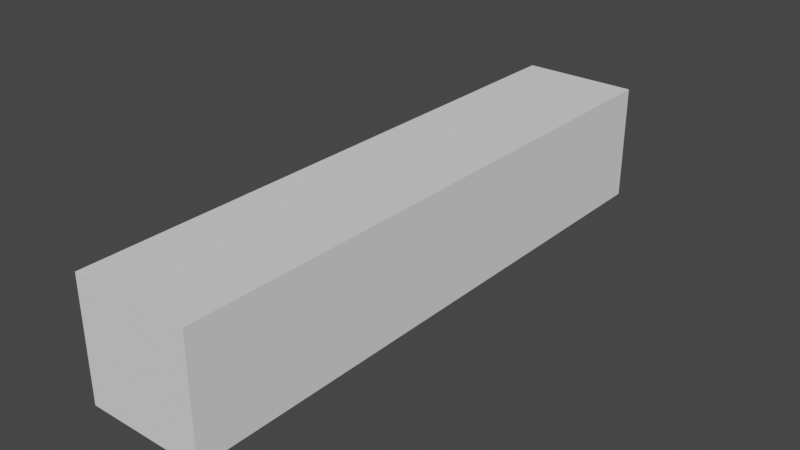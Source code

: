 # Source: Brick.blend  (saved by Blender 2.82.7; exported with 4.5.12 LTS)
import bpy
from mathutils import Matrix  # noqa: F401  (used for matrix-valued properties, if any)

bpy.ops.wm.read_factory_settings(use_empty=True)
scene = bpy.context.scene
scene.name = 'Scene'

# ---- collections
col_collection = bpy.data.collections.new('Collection'); scene.collection.children.link(col_collection)

# ---- world
world_world = bpy.data.worlds.new('World'); scene.world = world_world
world_world.use_nodes = True; world_world.node_tree.nodes.clear()
_N = world_world.node_tree.nodes; _L = world_world.node_tree.links
n0 = _N.new('ShaderNodeOutputWorld'); n0.name = 'World Output'; n0.location = (300, 300)
n1 = _N.new('ShaderNodeBackground'); n1.name = 'Background'; n1.location = (10, 300)
n1.inputs[0].default_value = (0.05088, 0.05088, 0.05088, 1.0)
_L.new(n1.outputs[0], n0.inputs[0])
n0.is_active_output = True
world_world.color = (0.05088, 0.05088, 0.05088)
world_world.use_sun_shadow = False
world_world.sun_shadow_jitter_overblur = 0.0

# ---- meshes
me_cube_001 = bpy.data.meshes.new('Cube.001')
me_cube_001.from_pydata([(-1.0, -1.0, -1.0), (-1.0, -1.0, 1.0), (-1.0, 1.0, -1.0), (-1.0, 1.0, 1.0), (1.0, -1.0, -1.0), (1.0, -1.0, 1.0), (1.0, 1.0, -1.0), (1.0, 1.0, 1.0)], [], [(0, 1, 3, 2), (2, 3, 7, 6), (6, 7, 5, 4), (4, 5, 1, 0), (2, 6, 4, 0), (7, 3, 1, 5)])
_uv = me_cube_001.uv_layers.new(name='UVMap')
_uv.uv.foreach_set('vector', [0.375, 0.0, 0.625, 0.0, 0.625, 0.25, 0.375, 0.25, 0.375, 0.25, 0.625, 0.25, 0.625, 0.5, 0.375, 0.5, 0.375, 0.5, 0.625, 0.5, 0.625, 0.75, 0.375, 0.75, 0.375, 0.75, 0.625, 0.75, 0.625, 1.0, 0.375, 1.0, 0.125, 0.5, 0.375, 0.5, 0.375, 0.75, 0.125, 0.75, 0.625, 0.5, 0.875, 0.5, 0.875, 0.75, 0.625, 0.75])
me_cube_001.use_remesh_fix_poles = True
me_cube_001.use_remesh_preserve_attributes = False
me_cube_001.use_mirror_vertex_groups = False
me_cube_001.update()

# ---- objects
ob_cube = bpy.data.objects.new('Cube', me_cube_001)

# ---- transforms, parenting, visibility, modifiers, constraints
ob_cube.location = (0.0, 0.0, 0.0)
ob_cube.rotation_euler = (0.0, -0.0, 1.571)
ob_cube.scale = (0.5, 0.1, 0.1)
ob_cube.lineart.crease_threshold = 0.0

# ---- collection membership
col_collection.objects.link(ob_cube)

# ---- scene / render settings (as saved in the file)
scene.frame_start = 1; scene.frame_end = 250; scene.frame_set(1)
scene.render.engine = 'BLENDER_EEVEE_NEXT'
scene.cycles.use_denoising = False
scene.cycles.samples = 128
scene.cycles.sampling_pattern = 'TABULATED_SOBOL'
scene.cycles.use_adaptive_sampling = False
scene.cycles.use_light_tree = False
scene.view_settings.view_transform = 'Filmic'
bpy.context.view_layer.update()

# ---- added for rendering (the .blend has no active camera and no usable light): camera, sun
cam_auto = bpy.data.cameras.new('AutoCamera')
cam_auto.lens = 50.0
cam_auto.sensor_width = 36.0
cam_auto.clip_end = 1000.0
ob_auto_camera = bpy.data.objects.new('AutoCamera', cam_auto)
scene.collection.objects.link(ob_auto_camera)
ob_auto_camera.location = (0.961522, -1.15383, 0.769217)
ob_auto_camera.rotation_euler = (1.09748, -7.21219e-08, 0.694738)
scene.camera = ob_auto_camera
light_auto_sun = bpy.data.lights.new('AutoSun', 'SUN')
light_auto_sun.energy = 3.0
light_auto_sun.angle = 0.0523599
ob_auto_sun = bpy.data.objects.new('AutoSun', light_auto_sun)
scene.collection.objects.link(ob_auto_sun)
ob_auto_sun.rotation_euler = (0.872665, 0.174533, 0.523599)
bpy.context.view_layer.update()
